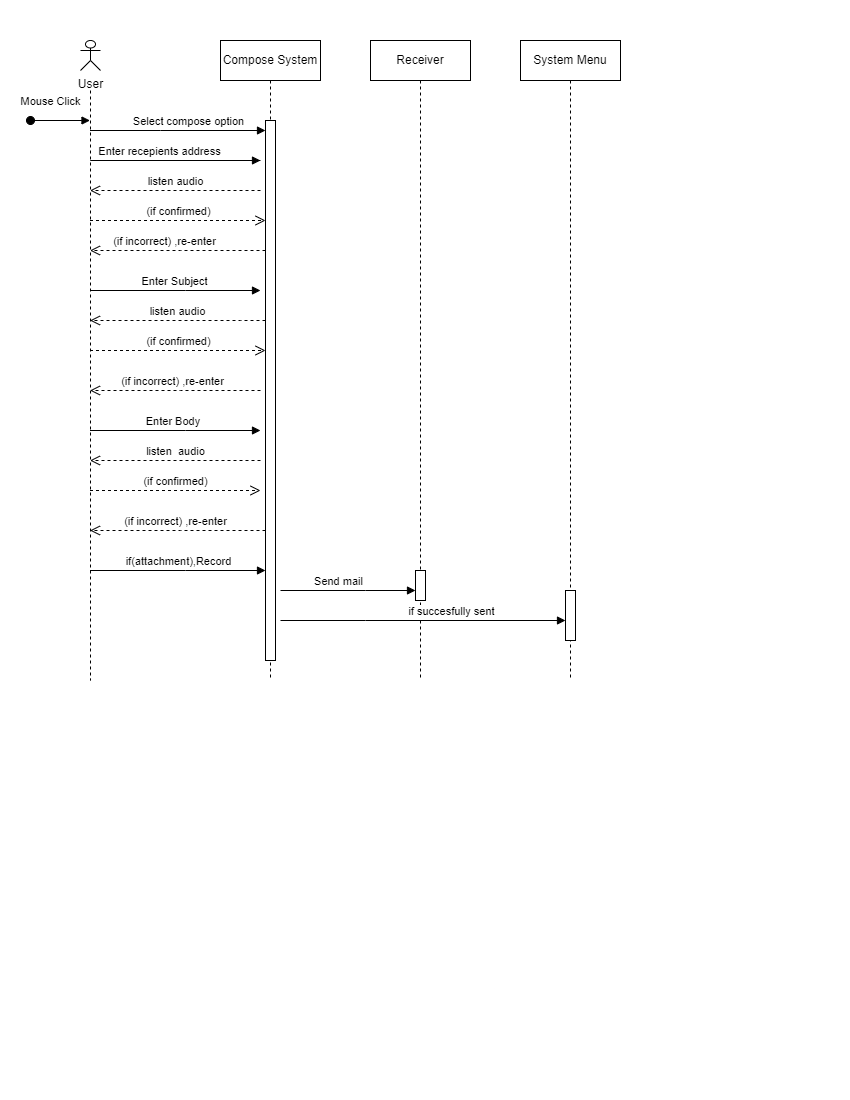

The diagram above was exported from draw.io. Its source (the exported page's mxGraphModel, read from the mxfile embedded in the PNG):
<mxGraphModel dx="1050" dy="577" grid="1" gridSize="10" guides="1" tooltips="1" connect="1" arrows="1" fold="1" page="1" pageScale="1" pageWidth="850" pageHeight="1100" math="0" shadow="0">
  <root>
    <mxCell id="0" />
    <mxCell id="1" parent="0" />
    <mxCell id="aM9ryv3xv72pqoxQDRHE-1" value="" style="shape=umlLifeline;perimeter=lifelinePerimeter;whiteSpace=wrap;html=1;container=0;dropTarget=0;collapsible=0;recursiveResize=0;outlineConnect=0;portConstraint=eastwest;newEdgeStyle={&quot;edgeStyle&quot;:&quot;elbowEdgeStyle&quot;,&quot;elbow&quot;:&quot;vertical&quot;,&quot;curved&quot;:0,&quot;rounded&quot;:0};size=0;" parent="1" vertex="1">
      <mxGeometry x="40" y="90" width="100" height="590" as="geometry" />
    </mxCell>
    <mxCell id="aM9ryv3xv72pqoxQDRHE-3" value="Mouse Click" style="html=1;verticalAlign=bottom;startArrow=oval;endArrow=block;startSize=8;edgeStyle=elbowEdgeStyle;elbow=horizontal;curved=0;rounded=0;" parent="aM9ryv3xv72pqoxQDRHE-1" target="aM9ryv3xv72pqoxQDRHE-1" edge="1">
      <mxGeometry x="-0.3277" y="10" relative="1" as="geometry">
        <mxPoint x="-10" y="30" as="sourcePoint" />
        <mxPoint x="45" y="70" as="targetPoint" />
        <Array as="points">
          <mxPoint x="20" y="40" />
        </Array>
        <mxPoint as="offset" />
      </mxGeometry>
    </mxCell>
    <mxCell id="aM9ryv3xv72pqoxQDRHE-5" value="Compose System" style="shape=umlLifeline;perimeter=lifelinePerimeter;whiteSpace=wrap;html=1;container=0;dropTarget=0;collapsible=0;recursiveResize=0;outlineConnect=0;portConstraint=eastwest;newEdgeStyle={&quot;edgeStyle&quot;:&quot;elbowEdgeStyle&quot;,&quot;elbow&quot;:&quot;vertical&quot;,&quot;curved&quot;:0,&quot;rounded&quot;:0};" parent="1" vertex="1">
      <mxGeometry x="220" y="40" width="100" height="640" as="geometry" />
    </mxCell>
    <mxCell id="aM9ryv3xv72pqoxQDRHE-6" value="" style="html=1;points=[];perimeter=orthogonalPerimeter;outlineConnect=0;targetShapes=umlLifeline;portConstraint=eastwest;newEdgeStyle={&quot;edgeStyle&quot;:&quot;elbowEdgeStyle&quot;,&quot;elbow&quot;:&quot;vertical&quot;,&quot;curved&quot;:0,&quot;rounded&quot;:0};" parent="aM9ryv3xv72pqoxQDRHE-5" vertex="1">
      <mxGeometry x="45" y="80" width="10" height="540" as="geometry" />
    </mxCell>
    <mxCell id="aM9ryv3xv72pqoxQDRHE-9" value="Enter recepients address" style="html=1;verticalAlign=bottom;endArrow=block;edgeStyle=elbowEdgeStyle;elbow=vertical;curved=0;rounded=0;" parent="aM9ryv3xv72pqoxQDRHE-5" edge="1">
      <mxGeometry x="0.4051" relative="1" as="geometry">
        <mxPoint x="40" y="120" as="sourcePoint" />
        <Array as="points">
          <mxPoint x="-130" y="120" />
        </Array>
        <mxPoint x="40" y="120" as="targetPoint" />
        <mxPoint as="offset" />
      </mxGeometry>
    </mxCell>
    <mxCell id="aM9ryv3xv72pqoxQDRHE-7" value="" style="html=1;verticalAlign=bottom;endArrow=block;edgeStyle=elbowEdgeStyle;elbow=vertical;curved=0;rounded=0;" parent="1" edge="1" source="aM9ryv3xv72pqoxQDRHE-1">
      <mxGeometry x="0.1176" y="-200" relative="1" as="geometry">
        <mxPoint x="100" y="290" as="sourcePoint" />
        <Array as="points">
          <mxPoint x="185" y="290" />
        </Array>
        <mxPoint x="260" y="290" as="targetPoint" />
        <mxPoint as="offset" />
      </mxGeometry>
    </mxCell>
    <mxCell id="pqncmzdV-2hYSYYACNq0-12" value="Enter Subject" style="edgeLabel;html=1;align=center;verticalAlign=middle;resizable=0;points=[];" parent="aM9ryv3xv72pqoxQDRHE-7" vertex="1" connectable="0">
      <mxGeometry x="0.51" relative="1" as="geometry">
        <mxPoint x="-45" y="-10" as="offset" />
      </mxGeometry>
    </mxCell>
    <mxCell id="aM9ryv3xv72pqoxQDRHE-8" value="(if incorrect) ,re-enter" style="html=1;verticalAlign=bottom;endArrow=open;dashed=1;endSize=8;edgeStyle=elbowEdgeStyle;elbow=vertical;curved=0;rounded=0;" parent="1" source="aM9ryv3xv72pqoxQDRHE-6" target="aM9ryv3xv72pqoxQDRHE-1" edge="1">
      <mxGeometry x="0.1515" relative="1" as="geometry">
        <mxPoint x="100" y="250" as="targetPoint" />
        <Array as="points">
          <mxPoint x="180" y="250" />
          <mxPoint x="190" y="280" />
        </Array>
        <mxPoint as="offset" />
      </mxGeometry>
    </mxCell>
    <mxCell id="aM9ryv3xv72pqoxQDRHE-10" value="(if confirmed)" style="html=1;verticalAlign=bottom;endArrow=open;dashed=1;endSize=8;edgeStyle=elbowEdgeStyle;elbow=vertical;curved=0;rounded=0;" parent="1" target="aM9ryv3xv72pqoxQDRHE-6" edge="1" source="aM9ryv3xv72pqoxQDRHE-1">
      <mxGeometry relative="1" as="geometry">
        <mxPoint x="260" y="220" as="targetPoint" />
        <Array as="points">
          <mxPoint x="180" y="220" />
        </Array>
        <mxPoint x="100" y="220" as="sourcePoint" />
      </mxGeometry>
    </mxCell>
    <mxCell id="pqncmzdV-2hYSYYACNq0-4" value="listen audio" style="html=1;verticalAlign=bottom;endArrow=open;dashed=1;endSize=8;edgeStyle=elbowEdgeStyle;elbow=vertical;curved=0;rounded=0;" parent="1" edge="1" target="aM9ryv3xv72pqoxQDRHE-1">
      <mxGeometry relative="1" as="geometry">
        <mxPoint x="260" y="190" as="sourcePoint" />
        <mxPoint x="100" y="190" as="targetPoint" />
      </mxGeometry>
    </mxCell>
    <mxCell id="pqncmzdV-2hYSYYACNq0-11" value="Select compose option" style="html=1;verticalAlign=bottom;endArrow=block;edgeStyle=elbowEdgeStyle;elbow=vertical;curved=0;rounded=0;" parent="1" source="aM9ryv3xv72pqoxQDRHE-1" target="aM9ryv3xv72pqoxQDRHE-6" edge="1">
      <mxGeometry x="0.1176" relative="1" as="geometry">
        <mxPoint x="100" y="126.95000000000005" as="sourcePoint" />
        <Array as="points">
          <mxPoint x="160" y="130" />
        </Array>
        <mxPoint x="275" y="130" as="targetPoint" />
        <mxPoint as="offset" />
      </mxGeometry>
    </mxCell>
    <mxCell id="pqncmzdV-2hYSYYACNq0-14" value="listen audio" style="html=1;verticalAlign=bottom;endArrow=open;dashed=1;endSize=8;edgeStyle=elbowEdgeStyle;elbow=vertical;curved=0;rounded=0;" parent="1" source="aM9ryv3xv72pqoxQDRHE-6" edge="1" target="aM9ryv3xv72pqoxQDRHE-1">
      <mxGeometry relative="1" as="geometry">
        <mxPoint x="250" y="320" as="sourcePoint" />
        <mxPoint x="100" y="310" as="targetPoint" />
        <Array as="points">
          <mxPoint x="240" y="320" />
        </Array>
      </mxGeometry>
    </mxCell>
    <mxCell id="pqncmzdV-2hYSYYACNq0-15" value="(if confirmed)" style="html=1;verticalAlign=bottom;endArrow=open;dashed=1;endSize=8;edgeStyle=elbowEdgeStyle;elbow=vertical;curved=0;rounded=0;" parent="1" target="aM9ryv3xv72pqoxQDRHE-6" edge="1" source="aM9ryv3xv72pqoxQDRHE-1">
      <mxGeometry relative="1" as="geometry">
        <mxPoint x="260" y="334.5" as="targetPoint" />
        <Array as="points">
          <mxPoint x="180" y="350" />
        </Array>
        <mxPoint x="100" y="334.5" as="sourcePoint" />
      </mxGeometry>
    </mxCell>
    <mxCell id="pqncmzdV-2hYSYYACNq0-16" value="(if incorrect) ,re-enter" style="html=1;verticalAlign=bottom;endArrow=open;dashed=1;endSize=8;edgeStyle=elbowEdgeStyle;elbow=vertical;curved=0;rounded=0;" parent="1" edge="1" target="aM9ryv3xv72pqoxQDRHE-1">
      <mxGeometry x="0.0303" relative="1" as="geometry">
        <mxPoint x="100" y="380" as="targetPoint" />
        <Array as="points">
          <mxPoint x="180" y="390" />
          <mxPoint x="190" y="410" />
        </Array>
        <mxPoint x="260" y="390" as="sourcePoint" />
        <mxPoint as="offset" />
      </mxGeometry>
    </mxCell>
    <mxCell id="pqncmzdV-2hYSYYACNq0-18" value="" style="html=1;verticalAlign=bottom;endArrow=block;edgeStyle=elbowEdgeStyle;elbow=vertical;curved=0;rounded=0;" parent="1" edge="1" source="aM9ryv3xv72pqoxQDRHE-1">
      <mxGeometry x="0.1176" y="-200" relative="1" as="geometry">
        <mxPoint x="100" y="430" as="sourcePoint" />
        <Array as="points">
          <mxPoint x="185" y="430" />
        </Array>
        <mxPoint x="260" y="430" as="targetPoint" />
        <mxPoint as="offset" />
      </mxGeometry>
    </mxCell>
    <mxCell id="pqncmzdV-2hYSYYACNq0-19" value="Enter Body&amp;nbsp;" style="edgeLabel;html=1;align=center;verticalAlign=middle;resizable=0;points=[];" parent="pqncmzdV-2hYSYYACNq0-18" vertex="1" connectable="0">
      <mxGeometry x="0.51" relative="1" as="geometry">
        <mxPoint x="-45" y="-10" as="offset" />
      </mxGeometry>
    </mxCell>
    <mxCell id="pqncmzdV-2hYSYYACNq0-20" value="listen&amp;nbsp; audio" style="html=1;verticalAlign=bottom;endArrow=open;dashed=1;endSize=8;edgeStyle=elbowEdgeStyle;elbow=vertical;curved=0;rounded=0;" parent="1" edge="1" target="aM9ryv3xv72pqoxQDRHE-1">
      <mxGeometry relative="1" as="geometry">
        <mxPoint x="260" y="460" as="sourcePoint" />
        <mxPoint x="100" y="460" as="targetPoint" />
      </mxGeometry>
    </mxCell>
    <mxCell id="pqncmzdV-2hYSYYACNq0-21" value="(if confirmed)" style="html=1;verticalAlign=bottom;endArrow=open;dashed=1;endSize=8;edgeStyle=elbowEdgeStyle;elbow=vertical;curved=0;rounded=0;" parent="1" edge="1" source="aM9ryv3xv72pqoxQDRHE-1">
      <mxGeometry relative="1" as="geometry">
        <mxPoint x="260" y="490" as="targetPoint" />
        <Array as="points">
          <mxPoint x="180" y="490" />
        </Array>
        <mxPoint x="100" y="480" as="sourcePoint" />
      </mxGeometry>
    </mxCell>
    <mxCell id="pqncmzdV-2hYSYYACNq0-22" value="(if incorrect) ,re-enter" style="html=1;verticalAlign=bottom;endArrow=open;dashed=1;endSize=8;edgeStyle=elbowEdgeStyle;elbow=vertical;curved=0;rounded=0;" parent="1" source="aM9ryv3xv72pqoxQDRHE-6" edge="1" target="aM9ryv3xv72pqoxQDRHE-1">
      <mxGeometry x="0.0303" relative="1" as="geometry">
        <mxPoint x="100" y="510" as="targetPoint" />
        <Array as="points">
          <mxPoint x="180" y="530" />
          <mxPoint x="190" y="540" />
        </Array>
        <mxPoint x="260" y="510" as="sourcePoint" />
        <mxPoint as="offset" />
      </mxGeometry>
    </mxCell>
    <mxCell id="pqncmzdV-2hYSYYACNq0-30" value="" style="html=1;verticalAlign=bottom;endArrow=block;edgeStyle=elbowEdgeStyle;elbow=vertical;curved=0;rounded=0;" parent="1" target="aM9ryv3xv72pqoxQDRHE-6" edge="1" source="aM9ryv3xv72pqoxQDRHE-1">
      <mxGeometry x="0.1176" y="-200" relative="1" as="geometry">
        <mxPoint x="100" y="549" as="sourcePoint" />
        <Array as="points">
          <mxPoint x="185" y="570" />
        </Array>
        <mxPoint x="260" y="549" as="targetPoint" />
        <mxPoint as="offset" />
      </mxGeometry>
    </mxCell>
    <mxCell id="pqncmzdV-2hYSYYACNq0-31" value="if(attachment),Record" style="edgeLabel;html=1;align=center;verticalAlign=middle;resizable=0;points=[];" parent="pqncmzdV-2hYSYYACNq0-30" vertex="1" connectable="0">
      <mxGeometry x="0.51" relative="1" as="geometry">
        <mxPoint x="-45" y="-10" as="offset" />
      </mxGeometry>
    </mxCell>
    <mxCell id="pqncmzdV-2hYSYYACNq0-34" value="Receiver" style="shape=umlLifeline;perimeter=lifelinePerimeter;whiteSpace=wrap;html=1;container=1;dropTarget=0;collapsible=0;recursiveResize=0;outlineConnect=0;portConstraint=eastwest;newEdgeStyle={&quot;edgeStyle&quot;:&quot;elbowEdgeStyle&quot;,&quot;elbow&quot;:&quot;vertical&quot;,&quot;curved&quot;:0,&quot;rounded&quot;:0};" parent="1" vertex="1">
      <mxGeometry x="370" y="40" width="100" height="640" as="geometry" />
    </mxCell>
    <mxCell id="pqncmzdV-2hYSYYACNq0-36" value="" style="html=1;points=[];perimeter=orthogonalPerimeter;outlineConnect=0;targetShapes=umlLifeline;portConstraint=eastwest;newEdgeStyle={&quot;edgeStyle&quot;:&quot;elbowEdgeStyle&quot;,&quot;elbow&quot;:&quot;vertical&quot;,&quot;curved&quot;:0,&quot;rounded&quot;:0};" parent="pqncmzdV-2hYSYYACNq0-34" vertex="1">
      <mxGeometry x="45" y="530" width="10" height="30" as="geometry" />
    </mxCell>
    <mxCell id="pqncmzdV-2hYSYYACNq0-35" value="System Menu" style="shape=umlLifeline;perimeter=lifelinePerimeter;whiteSpace=wrap;html=1;container=1;dropTarget=0;collapsible=0;recursiveResize=0;outlineConnect=0;portConstraint=eastwest;newEdgeStyle={&quot;edgeStyle&quot;:&quot;elbowEdgeStyle&quot;,&quot;elbow&quot;:&quot;vertical&quot;,&quot;curved&quot;:0,&quot;rounded&quot;:0};" parent="1" vertex="1">
      <mxGeometry x="520" y="40" width="100" height="640" as="geometry" />
    </mxCell>
    <mxCell id="pqncmzdV-2hYSYYACNq0-41" value="" style="html=1;points=[];perimeter=orthogonalPerimeter;outlineConnect=0;targetShapes=umlLifeline;portConstraint=eastwest;newEdgeStyle={&quot;edgeStyle&quot;:&quot;elbowEdgeStyle&quot;,&quot;elbow&quot;:&quot;vertical&quot;,&quot;curved&quot;:0,&quot;rounded&quot;:0};" parent="pqncmzdV-2hYSYYACNq0-35" vertex="1">
      <mxGeometry x="45" y="550" width="10" height="50" as="geometry" />
    </mxCell>
    <mxCell id="pqncmzdV-2hYSYYACNq0-37" value="" style="html=1;verticalAlign=bottom;endArrow=block;edgeStyle=elbowEdgeStyle;elbow=vertical;curved=0;rounded=0;" parent="1" target="pqncmzdV-2hYSYYACNq0-36" edge="1">
      <mxGeometry x="0.1176" y="-200" relative="1" as="geometry">
        <mxPoint x="280" y="590" as="sourcePoint" />
        <Array as="points">
          <mxPoint x="365" y="590" />
        </Array>
        <mxPoint x="420" y="590" as="targetPoint" />
        <mxPoint as="offset" />
      </mxGeometry>
    </mxCell>
    <mxCell id="pqncmzdV-2hYSYYACNq0-38" value="Send mail" style="edgeLabel;html=1;align=center;verticalAlign=middle;resizable=0;points=[];" parent="pqncmzdV-2hYSYYACNq0-37" vertex="1" connectable="0">
      <mxGeometry x="0.51" relative="1" as="geometry">
        <mxPoint x="-45" y="-10" as="offset" />
      </mxGeometry>
    </mxCell>
    <mxCell id="pqncmzdV-2hYSYYACNq0-39" value="" style="html=1;verticalAlign=bottom;endArrow=block;edgeStyle=elbowEdgeStyle;elbow=vertical;curved=0;rounded=0;" parent="1" target="pqncmzdV-2hYSYYACNq0-41" edge="1">
      <mxGeometry x="0.1176" y="-200" relative="1" as="geometry">
        <mxPoint x="280" y="620" as="sourcePoint" />
        <Array as="points">
          <mxPoint x="365" y="620" />
        </Array>
        <mxPoint x="415" y="620" as="targetPoint" />
        <mxPoint as="offset" />
      </mxGeometry>
    </mxCell>
    <mxCell id="pqncmzdV-2hYSYYACNq0-40" value="if succesfully sent" style="edgeLabel;html=1;align=center;verticalAlign=middle;resizable=0;points=[];" parent="pqncmzdV-2hYSYYACNq0-39" vertex="1" connectable="0">
      <mxGeometry x="0.51" relative="1" as="geometry">
        <mxPoint x="-45" y="-10" as="offset" />
      </mxGeometry>
    </mxCell>
    <mxCell id="bbR6J_cJeqnCWzDlM8vD-1" value="User" style="shape=umlActor;verticalLabelPosition=bottom;verticalAlign=top;html=1;outlineConnect=0;" vertex="1" parent="1">
      <mxGeometry x="80" y="40" width="20" height="30" as="geometry" />
    </mxCell>
  </root>
</mxGraphModel>